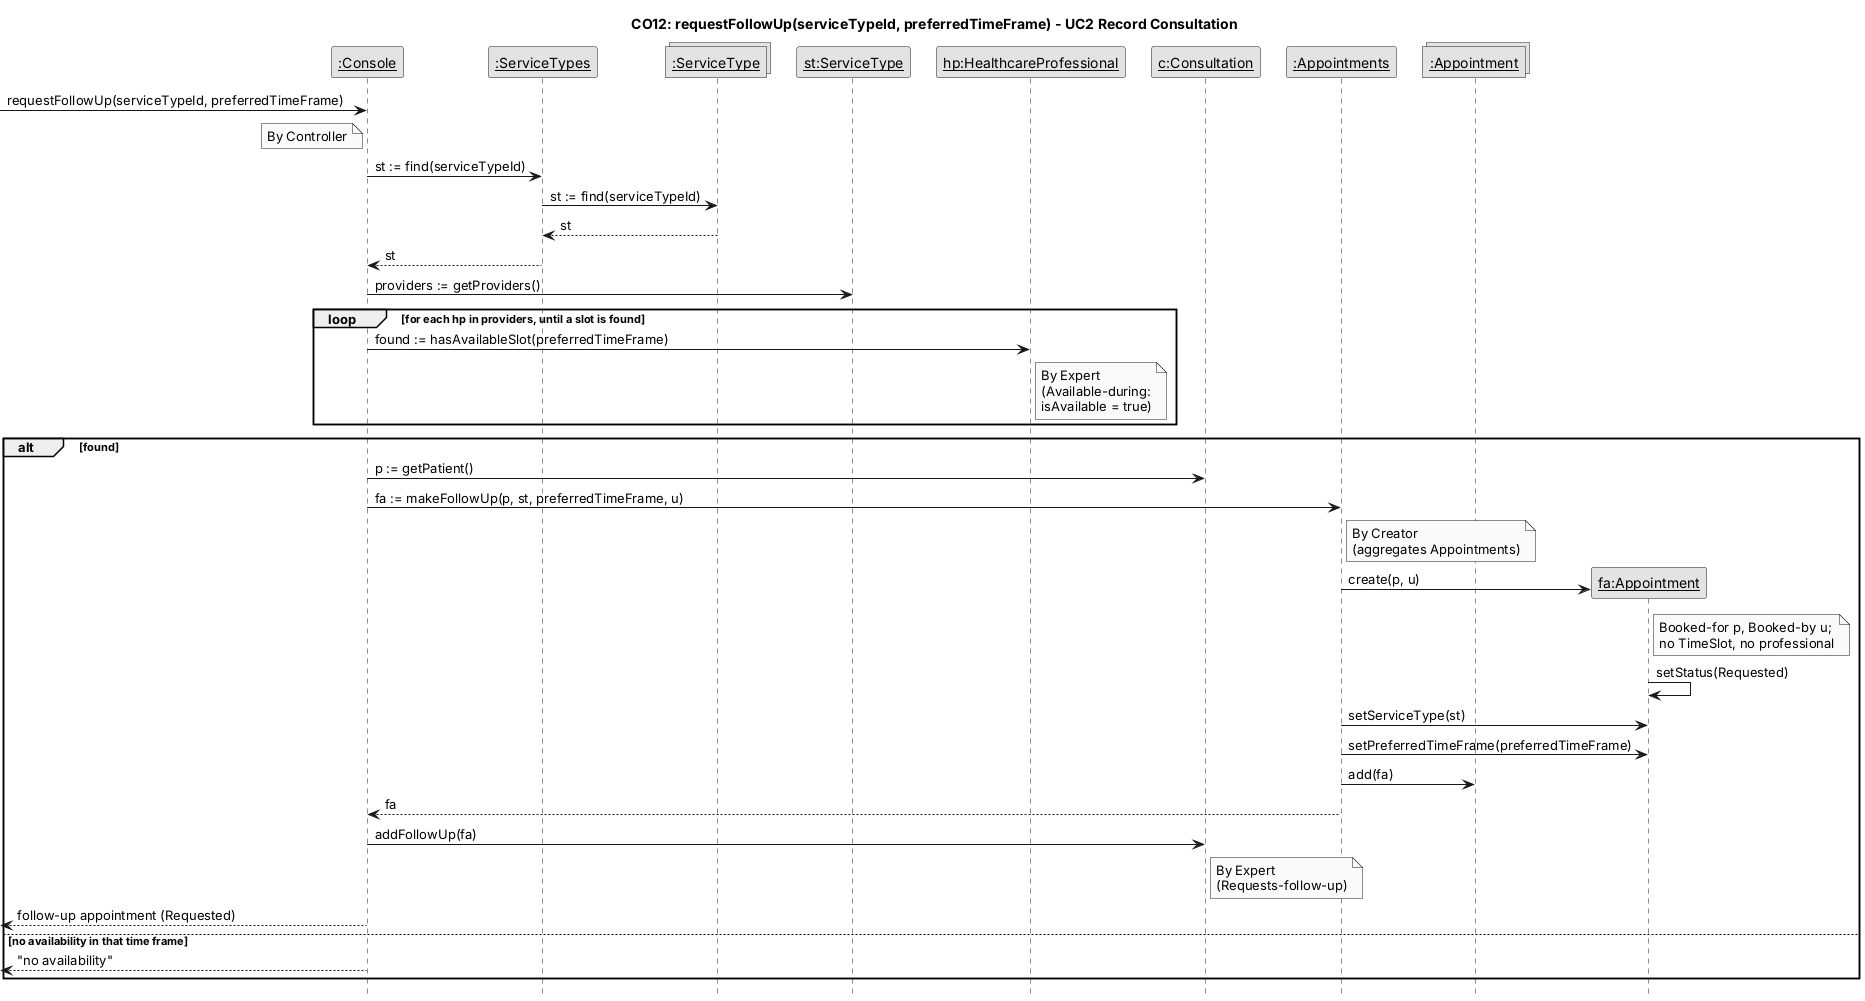

The diagram above was rendered by PlantUML. Its source (embedded in the PNG):
@startuml CO12-requestFollowUp
hide footbox
skinparam monochrome true
skinparam shadowing false
skinparam defaultFontName Arial
skinparam sequenceMessageAlign left
skinparam ParticipantPadding 8
skinparam noteBorderThickness 0.5
title CO12: requestFollowUp(serviceTypeId, preferredTimeFrame) - UC2 Record Consultation
participant "__:Console__" as Console
participant "__:ServiceTypes__" as ServiceTypes
collections "__:ServiceType__" as STSet
participant "__st:ServiceType__" as st
participant "__hp:HealthcareProfessional__" as hp
participant "__c:Consultation__" as c
participant "__:Appointments__" as Appointments
collections "__:Appointment__" as ApptSet
[-> Console : requestFollowUp(serviceTypeId, preferredTimeFrame)
note left of Console : By Controller
Console -> ServiceTypes : st := find(serviceTypeId)
ServiceTypes -> STSet : st := find(serviceTypeId)
STSet --> ServiceTypes : st
ServiceTypes --> Console : st
Console -> st : providers := getProviders()
loop for each hp in providers, until a slot is found
  Console -> hp : found := hasAvailableSlot(preferredTimeFrame)
  note right of hp : By Expert\n(Available-during:\nisAvailable = true)
end
alt found
  Console -> c : p := getPatient()
  Console -> Appointments : fa := makeFollowUp(p, st, preferredTimeFrame, u)
  note right of Appointments : By Creator\n(aggregates Appointments)
  create participant "__fa:Appointment__" as fa
  Appointments -> fa : create(p, u)
  note right of fa : Booked-for p, Booked-by u;\nno TimeSlot, no professional
  fa -> fa : setStatus(Requested)
  Appointments -> fa : setServiceType(st)
  Appointments -> fa : setPreferredTimeFrame(preferredTimeFrame)
  Appointments -> ApptSet : add(fa)
  Appointments --> Console : fa
  Console -> c : addFollowUp(fa)
  note right of c : By Expert\n(Requests-follow-up)
  [<-- Console : follow-up appointment (Requested)
else no availability in that time frame
  [<-- Console : "no availability"
end
@enduml